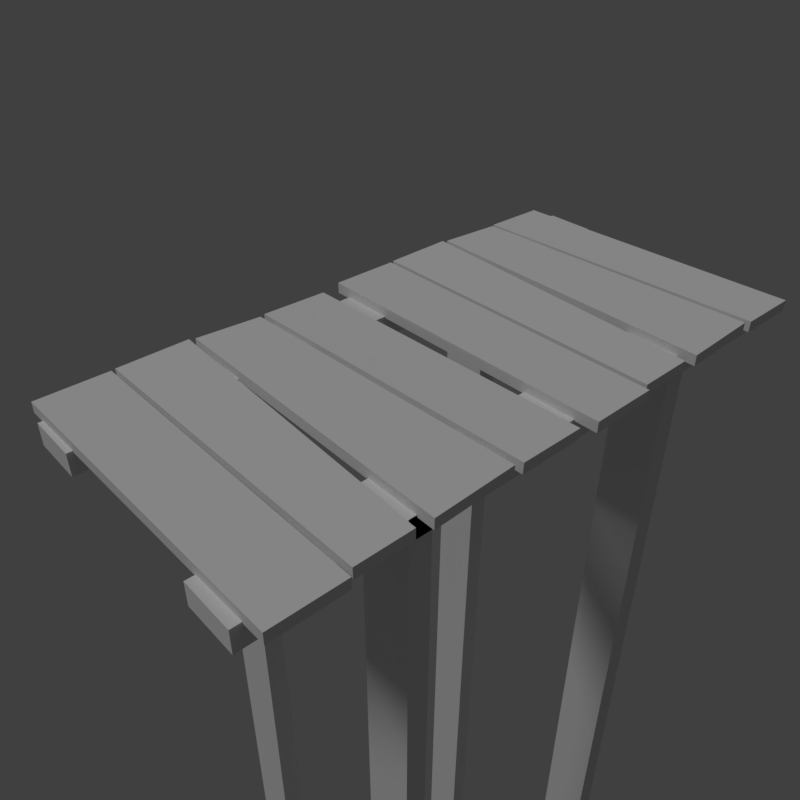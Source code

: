 # Source: bridge_1.blend  (saved by Blender 2.79.0; exported with 4.5.12 LTS)
import bpy
from mathutils import Matrix  # noqa: F401  (used for matrix-valued properties, if any)

bpy.ops.wm.read_factory_settings(use_empty=True)
scene = bpy.context.scene
scene.name = 'Scene'

# ---- collections
col_collection_1 = bpy.data.collections.new('Collection 1'); scene.collection.children.link(col_collection_1)

# ---- materials (node trees are filled in below, after node groups)
mat_bridge = bpy.data.materials.new('bridge')
mat_bridge.alpha_threshold = 0.0
mat_bridge.use_transparent_shadow = False
mat_bridge.roughness = 0.5
mat_bridge.specular_intensity = 0.0
mat_bridge.line_color = (0.0, 0.0, 0.0, 1.0)

# ---- material node trees

# ---- world
world_world = bpy.data.worlds.new('World'); scene.world = world_world
world_world.color = (0.05088, 0.05088, 0.05088)
world_world.use_sun_shadow = False
world_world.sun_shadow_jitter_overblur = 0.0
world_world.cycles.sampling_method = 'MANUAL'

# ---- cameras
cam_camera = bpy.data.cameras.new('Camera')
cam_camera.clip_end = 100.0
cam_camera.lens = 35.0
cam_camera.sensor_width = 32.0
cam_camera.sensor_height = 18.0
cam_camera.display_size = 2.0
cam_camera.dof.focus_distance = 0.0
cam_camera.dof.aperture_fstop = 128.0
cam_camera.dof.aperture_blades = 6

# ---- lights
light_hemi = bpy.data.lights.new('Hemi', 'SUN')
light_hemi.transmission_factor = 0.0
light_hemi.angle = 0.1993
light_hemi.energy = 1.0
light_hemi.shadow_buffer_clip_start = 0.5
light_hemi.shadow_soft_size = 0.1
light_hemi.shadow_cascade_max_distance = 1000.0

# ---- meshes
me_bridge1 = bpy.data.meshes.new('Bridge1')
me_bridge1.from_pydata([(0.502, -0.9536, -0.05049), (-0.4983, -0.9869, -0.04483), (0.4976, -0.7275, -0.04295), (-0.5017, -0.7749, -0.03912), (0.4977, -0.7287, -0.007407), (-0.5015, -0.7761, -0.003583), (0.5022, -0.9548, -0.01495), (-0.4981, -0.9881, -0.009295), (0.4466, -0.008223, -0.03146), (0.4466, -1.0, -0.03146), (0.278, -0.008223, -0.03146), (0.278, -1.0, -0.03146), (-0.4466, -1.0, -0.03146), (-0.278, -1.0, -0.03146), (-0.278, -0.008223, -0.03146), (-0.4466, -0.008223, -0.03146), (-0.5041, -0.4862, -0.03556), (0.4988, -0.4936, -0.03556), (-0.4959, -0.7509, -0.03556), (0.4807, -0.7042, -0.03556), (-0.4959, -0.7509, 0.0), (0.4807, -0.7042, 0.0), (-0.5041, -0.4862, 0.0), (0.4988, -0.4936, 0.0), (-0.501, -0.4343, 0.001883), (0.4986, -0.4732, 0.005451), (-0.499, -0.2629, -0.001412), (0.5012, -0.247, 0.001103), (-0.4989, -0.2636, -0.03696), (0.5013, -0.2477, -0.03445), (-0.5009, -0.435, -0.03367), (0.4987, -0.4739, -0.0301), (-0.278, -0.008223, -0.1043), (-0.278, -1.0, -0.1043), (-0.4466, -0.008223, -0.1043), (-0.4466, -1.0, -0.1043), (0.278, -1.0, -0.1043), (0.278, -0.008223, -0.1043), (0.4466, -1.0, -0.1043), (0.4466, -0.008223, -0.1043), (-0.519, -0.03215, -0.03556), (0.5, -0.01366, -0.03556), (-0.519, -0.2443, -0.03556), (0.5, -0.2352, -0.03556), (-0.519, -0.2443, 0.0), (0.5, -0.2352, 0.0), (-0.519, -0.03215, 0.0), (0.5, -0.01366, 0.0), (0.4466, -0.5364, -0.0303), (0.4466, -0.5364, -3.982), (0.278, -0.5364, -0.0303), (0.278, -0.5364, -3.982), (-0.4466, -0.5364, -3.982), (-0.278, -0.5364, -3.982), (-0.278, -0.5364, -0.0303), (-0.4466, -0.5364, -0.0303), (-0.278, -0.4636, -0.0303), (-0.278, -0.4636, -3.982), (-0.4466, -0.4636, -0.0303), (-0.4466, -0.4636, -3.982), (0.278, -0.4636, -3.982), (0.278, -0.4636, -0.0303), (0.4466, -0.4636, -3.982), (0.4466, -0.4636, -0.0303), (0.502, 0.04643, -0.05049), (-0.4983, 0.01312, -0.04483), (0.4976, 0.2725, -0.04295), (-0.5017, 0.2251, -0.03912), (0.4977, 0.2713, -0.007407), (-0.5015, 0.2239, -0.003583), (0.5022, 0.04524, -0.01495), (-0.4981, 0.01194, -0.009295), (0.4466, 1.0, -0.03146), (0.4466, -0.008223, -0.03146), (0.278, 1.0, -0.03146), (0.278, -0.008223, -0.03146), (-0.4466, -0.008223, -0.03146), (-0.278, -0.008223, -0.03146), (-0.278, 1.0, -0.03146), (-0.4466, 1.0, -0.03146), (-0.5041, 0.5138, -0.03556), (0.4988, 0.5064, -0.03556), (-0.4959, 0.2491, -0.03556), (0.4807, 0.2958, -0.03556), (-0.4959, 0.2491, 0.0), (0.4807, 0.2958, 0.0), (-0.5041, 0.5138, 0.0), (0.4988, 0.5064, 0.0), (-0.501, 0.5657, 0.001883), (0.4986, 0.5268, 0.005451), (-0.499, 0.7371, -0.001412), (0.5012, 0.753, 0.001103), (-0.4989, 0.7364, -0.03696), (0.5013, 0.7523, -0.03445), (-0.5009, 0.565, -0.03367), (0.4987, 0.5261, -0.0301), (-0.278, 1.0, -0.1043), (-0.278, -0.008223, -0.1043), (-0.4466, 1.0, -0.1043), (-0.4466, -0.008223, -0.1043), (0.278, -0.008223, -0.1043), (0.278, 1.0, -0.1043), (0.4466, -0.008223, -0.1043), (0.4466, 1.0, -0.1043), (-0.519, 0.9678, -0.03556), (0.5, 0.9863, -0.03556), (-0.519, 0.7557, -0.03556), (0.5, 0.7648, -0.03556), (-0.519, 0.7557, 0.0), (0.5, 0.7648, 0.0), (-0.519, 0.9678, 0.0), (0.5, 0.9863, 0.0), (0.4466, 0.4636, -0.0303), (0.4466, 0.4636, -3.982), (0.278, 0.4636, -0.0303), (0.278, 0.4636, -3.982), (-0.4466, 0.4636, -3.982), (-0.278, 0.4636, -3.982), (-0.278, 0.4636, -0.0303), (-0.4466, 0.4636, -0.0303), (-0.278, 0.5364, -0.0303), (-0.278, 0.5364, -3.982), (-0.4466, 0.5364, -0.0303), (-0.4466, 0.5364, -3.982), (0.278, 0.5364, -3.982), (0.278, 0.5364, -0.0303), (0.4466, 0.5364, -3.982), (0.4466, 0.5364, -0.0303)], [], [(21, 20, 18, 19), (23, 21, 19, 17), (19, 18, 16, 17), (21, 23, 22, 20), (22, 23, 17, 16), (20, 22, 16, 18), (6, 7, 1, 0), (4, 6, 0, 2), (5, 4, 2, 3), (7, 5, 3, 1), (3, 2, 0, 1), (5, 7, 6, 4), (34, 35, 12, 15), (38, 39, 8, 9), (39, 37, 10, 8), (32, 34, 15, 14), (33, 32, 14, 13), (37, 36, 11, 10), (36, 38, 9, 11), (35, 33, 13, 12), (11, 9, 8, 10), (12, 13, 14, 15), (27, 25, 31, 29), (25, 24, 30, 31), (26, 24, 25, 27), (28, 29, 31, 30), (24, 26, 28, 30), (26, 27, 29, 28), (45, 44, 42, 43), (47, 45, 43, 41), (43, 42, 40, 41), (45, 47, 46, 44), (46, 47, 41, 40), (44, 46, 40, 42), (58, 59, 52, 55), (62, 63, 48, 49), (63, 61, 50, 48), (56, 58, 55, 54), (57, 56, 54, 53), (61, 60, 51, 50), (60, 62, 49, 51), (59, 57, 53, 52), (51, 49, 48, 50), (52, 53, 54, 55), (58, 56, 57, 59), (61, 63, 62, 60), (34, 32, 33, 35), (37, 39, 38, 36), (85, 84, 82, 83), (87, 85, 83, 81), (83, 82, 80, 81), (85, 87, 86, 84), (86, 87, 81, 80), (84, 86, 80, 82), (70, 71, 65, 64), (68, 70, 64, 66), (69, 68, 66, 67), (71, 69, 67, 65), (67, 66, 64, 65), (69, 71, 70, 68), (98, 99, 76, 79), (102, 103, 72, 73), (103, 101, 74, 72), (96, 98, 79, 78), (97, 96, 78, 77), (101, 100, 75, 74), (100, 102, 73, 75), (99, 97, 77, 76), (75, 73, 72, 74), (76, 77, 78, 79), (91, 89, 95, 93), (89, 88, 94, 95), (90, 88, 89, 91), (92, 93, 95, 94), (88, 90, 92, 94), (90, 91, 93, 92), (109, 108, 106, 107), (111, 109, 107, 105), (107, 106, 104, 105), (109, 111, 110, 108), (110, 111, 105, 104), (108, 110, 104, 106), (122, 123, 116, 119), (126, 127, 112, 113), (127, 125, 114, 112), (120, 122, 119, 118), (121, 120, 118, 117), (125, 124, 115, 114), (124, 126, 113, 115), (123, 121, 117, 116), (115, 113, 112, 114), (116, 117, 118, 119), (122, 120, 121, 123), (125, 127, 126, 124), (98, 96, 97, 99), (101, 103, 102, 100)])
_uv = me_bridge1.uv_layers.new(name='UVMap')
_uv.uv.foreach_set('vector', [0.7039, 0.2544, 0.7039, 0.2814, 0.6114, 0.2814, 0.6114, 0.2544, 0.7039, 0.2544, 0.7039, 0.2814, 0.6114, 0.2814, 0.6114, 0.2544, 0.7396, 0.1687, 0.7396, 0.2187, 0.5679, 0.2187, 0.5679, 0.1687, 0.5708, 0.2187, 0.5718, 0.1696, 0.7357, 0.1696, 0.734, 0.2158, 0.7039, 0.2544, 0.7039, 0.2814, 0.6114, 0.2814, 0.6114, 0.2544, 0.7039, 0.2544, 0.7039, 0.2814, 0.6114, 0.2814, 0.6114, 0.2544, 0.7039, 0.2544, 0.7039, 0.2814, 0.6114, 0.2814, 0.6114, 0.2544, 0.7039, 0.2544, 0.7039, 0.2814, 0.6114, 0.2814, 0.6114, 0.2544, 0.7039, 0.2544, 0.7039, 0.2814, 0.6114, 0.2814, 0.6114, 0.2544, 0.7039, 0.2544, 0.7039, 0.2814, 0.6114, 0.2814, 0.6114, 0.2544, 0.7396, 0.1687, 0.7396, 0.2187, 0.5679, 0.2187, 0.5679, 0.1687, 0.7323, 0.01607, 0.7396, 0.06225, 0.565, 0.06225, 0.5679, 0.01363, 0.641, 0.2937, 0.6638, 0.2937, 0.6638, 0.3054, 0.641, 0.3054, 0.641, 0.2937, 0.6638, 0.2937, 0.6638, 0.3054, 0.641, 0.3054, 0.641, 0.2937, 0.6638, 0.2937, 0.6638, 0.3054, 0.641, 0.3054, 0.641, 0.2937, 0.6638, 0.2937, 0.6638, 0.3054, 0.641, 0.3054, 0.641, 0.2937, 0.6638, 0.2937, 0.6638, 0.3054, 0.641, 0.3054, 0.641, 0.2937, 0.6638, 0.2937, 0.6638, 0.3054, 0.641, 0.3054, 0.641, 0.2937, 0.6638, 0.2937, 0.6638, 0.3054, 0.641, 0.3054, 0.641, 0.2937, 0.6638, 0.2937, 0.6638, 0.3054, 0.641, 0.3054, 0.6345, 0.2588, 0.6873, 0.2588, 0.6873, 0.2861, 0.6345, 0.2861, 0.6345, 0.2588, 0.6873, 0.2588, 0.6873, 0.2861, 0.6345, 0.2861, 0.7039, 0.2544, 0.7039, 0.2814, 0.6114, 0.2814, 0.6114, 0.2544, 0.7039, 0.2544, 0.7039, 0.2814, 0.6114, 0.2814, 0.6114, 0.2544, 0.7376, 0.1706, 0.7327, 0.2168, 0.5767, 0.2168, 0.5728, 0.1706, 0.7396, 0.1687, 0.7396, 0.2187, 0.5679, 0.2187, 0.5679, 0.1687, 0.7039, 0.2544, 0.7039, 0.2814, 0.6114, 0.2814, 0.6114, 0.2544, 0.7039, 0.2544, 0.7039, 0.2814, 0.6114, 0.2814, 0.6114, 0.2544, 0.7039, 0.2544, 0.7039, 0.2814, 0.6114, 0.2814, 0.6114, 0.2544, 0.7039, 0.2544, 0.7039, 0.2814, 0.6114, 0.2814, 0.6114, 0.2544, 0.7396, 0.1687, 0.7396, 0.2187, 0.5679, 0.2187, 0.5679, 0.1687, 0.7367, 0.1696, 0.7347, 0.2207, 0.5679, 0.2187, 0.5679, 0.1687, 0.7039, 0.2544, 0.7039, 0.2814, 0.6114, 0.2814, 0.6114, 0.2544, 0.7039, 0.2544, 0.7039, 0.2814, 0.6114, 0.2814, 0.6114, 0.2544, 0.641, 0.2937, 0.6638, 0.2937, 0.6638, 0.3054, 0.641, 0.3054, 0.641, 0.2937, 0.6638, 0.2937, 0.6638, 0.3054, 0.641, 0.3054, 0.641, 0.2937, 0.6638, 0.2937, 0.6638, 0.3054, 0.641, 0.3054, 0.641, 0.2937, 0.6638, 0.2937, 0.6638, 0.3054, 0.641, 0.3054, 0.641, 0.2937, 0.6638, 0.2937, 0.6638, 0.3054, 0.641, 0.3054, 0.641, 0.2937, 0.6638, 0.2937, 0.6638, 0.3054, 0.641, 0.3054, 0.641, 0.2937, 0.6638, 0.2937, 0.6638, 0.3054, 0.641, 0.3054, 0.641, 0.2937, 0.6638, 0.2937, 0.6638, 0.3054, 0.641, 0.3054, 0.6345, 0.2588, 0.6873, 0.2588, 0.6873, 0.2861, 0.6345, 0.2861, 0.6345, 0.2588, 0.6873, 0.2588, 0.6873, 0.2861, 0.6345, 0.2861, 0.641, 0.2937, 0.6638, 0.2937, 0.6638, 0.2937, 0.6638, 0.2937, 0.6638, 0.2937, 0.641, 0.2937, 0.641, 0.2937, 0.641, 0.2937, 0.641, 0.2937, 0.6638, 0.2937, 0.6638, 0.2937, 0.6638, 0.2937, 0.6638, 0.2937, 0.641, 0.2937, 0.641, 0.2937, 0.641, 0.2937, 0.7039, 0.2544, 0.7039, 0.2814, 0.6114, 0.2814, 0.6114, 0.2544, 0.7039, 0.2544, 0.7039, 0.2814, 0.6114, 0.2814, 0.6114, 0.2544, 0.7396, 0.1687, 0.7396, 0.2187, 0.5679, 0.2187, 0.5679, 0.1687, 0.5708, 0.2187, 0.5718, 0.1696, 0.7357, 0.1696, 0.734, 0.2158, 0.7039, 0.2544, 0.7039, 0.2814, 0.6114, 0.2814, 0.6114, 0.2544, 0.7039, 0.2544, 0.7039, 0.2814, 0.6114, 0.2814, 0.6114, 0.2544, 0.7039, 0.2544, 0.7039, 0.2814, 0.6114, 0.2814, 0.6114, 0.2544, 0.7039, 0.2544, 0.7039, 0.2814, 0.6114, 0.2814, 0.6114, 0.2544, 0.7039, 0.2544, 0.7039, 0.2814, 0.6114, 0.2814, 0.6114, 0.2544, 0.7039, 0.2544, 0.7039, 0.2814, 0.6114, 0.2814, 0.6114, 0.2544, 0.7396, 0.1687, 0.7396, 0.2187, 0.5679, 0.2187, 0.5679, 0.1687, 0.7323, 0.01607, 0.7396, 0.06225, 0.565, 0.06225, 0.5679, 0.01363, 0.641, 0.2937, 0.6638, 0.2937, 0.6638, 0.3054, 0.641, 0.3054, 0.641, 0.2937, 0.6638, 0.2937, 0.6638, 0.3054, 0.641, 0.3054, 0.641, 0.2937, 0.6638, 0.2937, 0.6638, 0.3054, 0.641, 0.3054, 0.641, 0.2937, 0.6638, 0.2937, 0.6638, 0.3054, 0.641, 0.3054, 0.641, 0.2937, 0.6638, 0.2937, 0.6638, 0.3054, 0.641, 0.3054, 0.641, 0.2937, 0.6638, 0.2937, 0.6638, 0.3054, 0.641, 0.3054, 0.641, 0.2937, 0.6638, 0.2937, 0.6638, 0.3054, 0.641, 0.3054, 0.641, 0.2937, 0.6638, 0.2937, 0.6638, 0.3054, 0.641, 0.3054, 0.6345, 0.2588, 0.6873, 0.2588, 0.6873, 0.2861, 0.6345, 0.2861, 0.6345, 0.2588, 0.6873, 0.2588, 0.6873, 0.2861, 0.6345, 0.2861, 0.7039, 0.2544, 0.7039, 0.2814, 0.6114, 0.2814, 0.6114, 0.2544, 0.7039, 0.2544, 0.7039, 0.2814, 0.6114, 0.2814, 0.6114, 0.2544, 0.7376, 0.1706, 0.7327, 0.2168, 0.5767, 0.2168, 0.5728, 0.1706, 0.7396, 0.1687, 0.7396, 0.2187, 0.5679, 0.2187, 0.5679, 0.1687, 0.7039, 0.2544, 0.7039, 0.2814, 0.6114, 0.2814, 0.6114, 0.2544, 0.7039, 0.2544, 0.7039, 0.2814, 0.6114, 0.2814, 0.6114, 0.2544, 0.7039, 0.2544, 0.7039, 0.2814, 0.6114, 0.2814, 0.6114, 0.2544, 0.7039, 0.2544, 0.7039, 0.2814, 0.6114, 0.2814, 0.6114, 0.2544, 0.7396, 0.1687, 0.7396, 0.2187, 0.5679, 0.2187, 0.5679, 0.1687, 0.7367, 0.1696, 0.7347, 0.2207, 0.5679, 0.2187, 0.5679, 0.1687, 0.7039, 0.2544, 0.7039, 0.2814, 0.6114, 0.2814, 0.6114, 0.2544, 0.7039, 0.2544, 0.7039, 0.2814, 0.6114, 0.2814, 0.6114, 0.2544, 0.641, 0.2937, 0.6638, 0.2937, 0.6638, 0.3054, 0.641, 0.3054, 0.641, 0.2937, 0.6638, 0.2937, 0.6638, 0.3054, 0.641, 0.3054, 0.641, 0.2937, 0.6638, 0.2937, 0.6638, 0.3054, 0.641, 0.3054, 0.641, 0.2937, 0.6638, 0.2937, 0.6638, 0.3054, 0.641, 0.3054, 0.641, 0.2937, 0.6638, 0.2937, 0.6638, 0.3054, 0.641, 0.3054, 0.641, 0.2937, 0.6638, 0.2937, 0.6638, 0.3054, 0.641, 0.3054, 0.641, 0.2937, 0.6638, 0.2937, 0.6638, 0.3054, 0.641, 0.3054, 0.641, 0.2937, 0.6638, 0.2937, 0.6638, 0.3054, 0.641, 0.3054, 0.6345, 0.2588, 0.6873, 0.2588, 0.6873, 0.2861, 0.6345, 0.2861, 0.6345, 0.2588, 0.6873, 0.2588, 0.6873, 0.2861, 0.6345, 0.2861, 0.641, 0.2937, 0.6638, 0.2937, 0.6638, 0.2937, 0.6638, 0.2937, 0.6638, 0.2937, 0.641, 0.2937, 0.641, 0.2937, 0.641, 0.2937, 0.641, 0.2937, 0.6638, 0.2937, 0.6638, 0.2937, 0.6638, 0.2937, 0.6638, 0.2937, 0.641, 0.2937, 0.641, 0.2937, 0.641, 0.2937])
me_bridge1.materials.append(mat_bridge)
me_bridge1.use_remesh_preserve_volume = False
me_bridge1.use_remesh_preserve_attributes = False
me_bridge1.use_mirror_vertex_groups = False
me_bridge1.update()
me_bridge1collider = bpy.data.meshes.new('Bridge1Collider')
me_bridge1collider.from_pydata([(-0.501, -1.002, -0.05533), (-0.501, -1.002, 0.0), (-0.501, 1.002, -0.05533), (-0.501, 1.002, 0.0), (0.501, -1.002, -0.05533), (0.501, -1.002, 0.0), (0.501, 1.002, -0.05533), (0.501, 1.002, 0.0), (-0.4486, 0.4634, -0.03432), (-0.4486, 0.5366, -0.03432), (-0.2795, 0.4634, -0.03432), (-0.2795, 0.5366, -0.03432), (-0.4486, 0.4634, -4.0), (-0.4486, 0.5366, -4.0), (-0.2795, 0.5366, -4.0), (-0.2795, 0.4634, -4.0), (0.2791, 0.4634, -0.03432), (0.2791, 0.5366, -0.03432), (0.4482, 0.4634, -0.03432), (0.4482, 0.5366, -0.03432), (0.2791, 0.4634, -4.0), (0.2791, 0.5366, -4.0), (0.4482, 0.5366, -4.0), (0.4482, 0.4634, -4.0), (-0.4486, -0.5366, -0.03432), (-0.4486, -0.4634, -0.03432), (-0.2795, -0.5366, -0.03432), (-0.2795, -0.4634, -0.03432), (-0.4486, -0.5366, -4.0), (-0.4486, -0.4634, -4.0), (-0.2795, -0.4634, -4.0), (-0.2795, -0.5366, -4.0), (0.2791, -0.5366, -0.03432), (0.2791, -0.4634, -0.03432), (0.4482, -0.5366, -0.03432), (0.4482, -0.4634, -0.03432), (0.2791, -0.5366, -4.0), (0.2791, -0.4634, -4.0), (0.4482, -0.4634, -4.0), (0.4482, -0.5366, -4.0)], [], [(0, 1, 3, 2), (2, 3, 7, 6), (6, 7, 5, 4), (4, 5, 1, 0), (2, 6, 4, 0), (7, 3, 1, 5), (11, 10, 8, 9), (14, 13, 12, 15), (8, 10, 15, 12), (11, 9, 13, 14), (10, 11, 14, 15), (9, 8, 12, 13), (19, 18, 16, 17), (22, 21, 20, 23), (16, 18, 23, 20), (19, 17, 21, 22), (18, 19, 22, 23), (17, 16, 20, 21), (27, 26, 24, 25), (30, 29, 28, 31), (24, 26, 31, 28), (27, 25, 29, 30), (26, 27, 30, 31), (25, 24, 28, 29), (35, 34, 32, 33), (38, 37, 36, 39), (32, 34, 39, 36), (35, 33, 37, 38), (34, 35, 38, 39), (33, 32, 36, 37)])
me_bridge1collider.use_remesh_preserve_volume = False
me_bridge1collider.use_remesh_preserve_attributes = False
me_bridge1collider.use_mirror_vertex_groups = False
me_bridge1collider.update()

# ---- objects
ob_camera = bpy.data.objects.new('Camera', cam_camera)
ob_bridge1 = bpy.data.objects.new('Bridge1', me_bridge1)
ob_bridge1collider__colonly = bpy.data.objects.new('Bridge1Collider -colonly', me_bridge1collider)
ob_hemi = bpy.data.objects.new('Hemi', light_hemi)

# ---- transforms, parenting, visibility, modifiers, constraints
ob_camera.location = (-1.503, 1.499, 1.281)
ob_camera.rotation_euler = (0.9644, 5.015e-06, -2.296)
ob_camera.scale = (1.0, 1.0, 1.0)
ob_camera.hide_viewport = True
ob_camera.lineart.crease_threshold = 0.0
ob_bridge1.location = (0.0, 0.0, 0.0)
ob_bridge1.lineart.crease_threshold = 0.0
ob_bridge1collider__colonly.parent = ob_bridge1
ob_bridge1collider__colonly.location = (0.0, 0.0, 0.0)
ob_bridge1collider__colonly.hide_render = True
ob_bridge1collider__colonly.display_type = 'WIRE'
ob_bridge1collider__colonly.show_name = True
ob_bridge1collider__colonly.show_wire = True
ob_bridge1collider__colonly.show_all_edges = True
ob_bridge1collider__colonly.show_in_front = True
ob_bridge1collider__colonly.lineart.crease_threshold = 0.0
ob_hemi.location = (0.0, 0.0, 0.0)
ob_hemi.rotation_euler = (-0.588, 0.4478, -0.281)
ob_hemi.hide_viewport = True
ob_hemi.lineart.crease_threshold = 0.0

# ---- collection membership
col_collection_1.objects.link(ob_camera)
col_collection_1.objects.link(ob_bridge1)
col_collection_1.objects.link(ob_bridge1collider__colonly)
col_collection_1.objects.link(ob_hemi)

# ---- scene / render settings (as saved in the file)
scene.camera = ob_camera
scene.frame_start = 1; scene.frame_end = 250; scene.frame_set(1)
scene.render.engine = 'BLENDER_EEVEE_NEXT'
scene.render.resolution_x = 256
scene.render.resolution_y = 256
scene.render.resolution_percentage = 50
scene.render.dither_intensity = 0.0
scene.render.film_transparent = True
scene.cycles.use_denoising = False
scene.cycles.samples = 128
scene.cycles.sampling_pattern = 'TABULATED_SOBOL'
scene.cycles.use_adaptive_sampling = False
scene.cycles.use_light_tree = False
scene.cycles.blur_glossy = 0.0
scene.cycles.sample_clamp_indirect = 0.0
scene.view_settings.view_transform = 'Standard'
bpy.context.view_layer.update()
